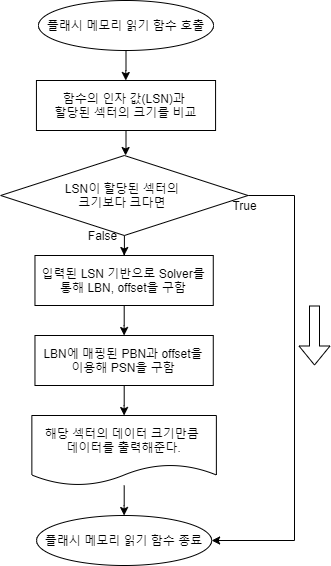

The diagram above was exported from draw.io. Its source (the exported page's mxGraphModel, read from the mxfile embedded in the PNG):
<mxGraphModel dx="1086" dy="806" grid="1" gridSize="10" guides="1" tooltips="1" connect="1" arrows="1" fold="1" page="1" pageScale="1" pageWidth="1390" pageHeight="980" math="0" shadow="0">
  <root>
    <mxCell id="0" />
    <mxCell id="1" parent="0" />
    <mxCell id="Rc9BsFWDS7Sss3iIzl7J-10" style="edgeStyle=orthogonalEdgeStyle;rounded=0;orthogonalLoop=1;jettySize=auto;html=1;entryX=0.5;entryY=0;entryDx=0;entryDy=0;" parent="1" source="snShJ_F9zlzPxnM3lV_9-3" edge="1">
      <mxGeometry relative="1" as="geometry">
        <mxPoint x="651.2649999999999" y="120" as="targetPoint" />
      </mxGeometry>
    </mxCell>
    <mxCell id="snShJ_F9zlzPxnM3lV_9-3" value="플래시 메모리 읽기 함수 호출" style="ellipse;whiteSpace=wrap;html=1;" parent="1" vertex="1">
      <mxGeometry x="564" y="40" width="175" height="50" as="geometry" />
    </mxCell>
    <mxCell id="snShJ_F9zlzPxnM3lV_9-74" style="edgeStyle=orthogonalEdgeStyle;rounded=0;orthogonalLoop=1;jettySize=auto;html=1;entryX=0.5;entryY=0;entryDx=0;entryDy=0;" parent="1" source="snShJ_F9zlzPxnM3lV_9-60" target="snShJ_F9zlzPxnM3lV_9-73" edge="1">
      <mxGeometry relative="1" as="geometry" />
    </mxCell>
    <mxCell id="snShJ_F9zlzPxnM3lV_9-60" value="해당 섹터의 데이터 크기만큼&amp;nbsp;&lt;br&gt;데이터를 출력해준다." style="shape=document;whiteSpace=wrap;html=1;boundedLbl=1;" parent="1" vertex="1">
      <mxGeometry x="557.36" y="455" width="184.51" height="70" as="geometry" />
    </mxCell>
    <mxCell id="Rc9BsFWDS7Sss3iIzl7J-14" style="edgeStyle=orthogonalEdgeStyle;rounded=0;orthogonalLoop=1;jettySize=auto;html=1;entryX=0.5;entryY=0;entryDx=0;entryDy=0;" parent="1" source="snShJ_F9zlzPxnM3lV_9-64" edge="1">
      <mxGeometry relative="1" as="geometry">
        <mxPoint x="651.0900000000001" y="195" as="targetPoint" />
      </mxGeometry>
    </mxCell>
    <mxCell id="snShJ_F9zlzPxnM3lV_9-64" value="함수의 인자 값(LSN)과 &lt;br&gt;할당된 섹터의 크기를 비교" style="rounded=0;whiteSpace=wrap;html=1;" parent="1" vertex="1">
      <mxGeometry x="561.94" y="120" width="179.13" height="50" as="geometry" />
    </mxCell>
    <mxCell id="Rc9BsFWDS7Sss3iIzl7J-21" style="edgeStyle=orthogonalEdgeStyle;rounded=0;orthogonalLoop=1;jettySize=auto;html=1;" parent="1" source="snShJ_F9zlzPxnM3lV_9-65" target="Rc9BsFWDS7Sss3iIzl7J-19" edge="1">
      <mxGeometry relative="1" as="geometry" />
    </mxCell>
    <mxCell id="01Tv87tW7mzdPwJYmySY-3" style="edgeStyle=orthogonalEdgeStyle;rounded=0;orthogonalLoop=1;jettySize=auto;html=1;entryX=1;entryY=0.5;entryDx=0;entryDy=0;" parent="1" source="snShJ_F9zlzPxnM3lV_9-65" target="snShJ_F9zlzPxnM3lV_9-73" edge="1">
      <mxGeometry relative="1" as="geometry">
        <Array as="points">
          <mxPoint x="820" y="235" />
          <mxPoint x="820" y="580" />
        </Array>
      </mxGeometry>
    </mxCell>
    <mxCell id="snShJ_F9zlzPxnM3lV_9-65" value="LSN이 할당된 섹터의 &lt;br&gt;크기보다 크다면&amp;nbsp;" style="rhombus;whiteSpace=wrap;html=1;" parent="1" vertex="1">
      <mxGeometry x="526.1700000000001" y="195" width="247.37" height="80" as="geometry" />
    </mxCell>
    <mxCell id="snShJ_F9zlzPxnM3lV_9-71" value="True" style="text;html=1;align=center;verticalAlign=middle;resizable=0;points=[];autosize=1;" parent="1" vertex="1">
      <mxGeometry x="750.02" y="235" width="40" height="20" as="geometry" />
    </mxCell>
    <mxCell id="snShJ_F9zlzPxnM3lV_9-72" value="False" style="text;html=1;align=center;verticalAlign=middle;resizable=0;points=[];autosize=1;" parent="1" vertex="1">
      <mxGeometry x="608.35" y="265" width="40" height="20" as="geometry" />
    </mxCell>
    <mxCell id="snShJ_F9zlzPxnM3lV_9-73" value="플래시 메모리 읽기 함수 종료" style="ellipse;whiteSpace=wrap;html=1;" parent="1" vertex="1">
      <mxGeometry x="562.1200000000001" y="555" width="175" height="50" as="geometry" />
    </mxCell>
    <mxCell id="Rc9BsFWDS7Sss3iIzl7J-18" style="edgeStyle=orthogonalEdgeStyle;rounded=0;orthogonalLoop=1;jettySize=auto;html=1;entryX=0.5;entryY=0;entryDx=0;entryDy=0;" parent="1" source="Rc9BsFWDS7Sss3iIzl7J-19" target="Rc9BsFWDS7Sss3iIzl7J-20" edge="1">
      <mxGeometry relative="1" as="geometry" />
    </mxCell>
    <mxCell id="Rc9BsFWDS7Sss3iIzl7J-19" value="입력된 LSN 기반으로 Solver를 통해 LBN, offset을 구함" style="rounded=0;whiteSpace=wrap;html=1;" parent="1" vertex="1">
      <mxGeometry x="560.47" y="295" width="178.3" height="50" as="geometry" />
    </mxCell>
    <mxCell id="Rc9BsFWDS7Sss3iIzl7J-22" style="edgeStyle=orthogonalEdgeStyle;rounded=0;orthogonalLoop=1;jettySize=auto;html=1;entryX=0.5;entryY=0;entryDx=0;entryDy=0;" parent="1" source="Rc9BsFWDS7Sss3iIzl7J-20" target="snShJ_F9zlzPxnM3lV_9-60" edge="1">
      <mxGeometry relative="1" as="geometry" />
    </mxCell>
    <mxCell id="Rc9BsFWDS7Sss3iIzl7J-20" value="LBN에 매핑된 PBN과 offset을&lt;br&gt;이용해 PSN을 구함" style="rounded=0;whiteSpace=wrap;html=1;" parent="1" vertex="1">
      <mxGeometry x="560.47" y="375" width="178.3" height="50" as="geometry" />
    </mxCell>
    <mxCell id="01Tv87tW7mzdPwJYmySY-6" value="" style="shape=flexArrow;endArrow=classic;html=1;" parent="1" edge="1">
      <mxGeometry width="50" height="50" relative="1" as="geometry">
        <mxPoint x="840" y="345" as="sourcePoint" />
        <mxPoint x="840" y="405" as="targetPoint" />
      </mxGeometry>
    </mxCell>
  </root>
</mxGraphModel>